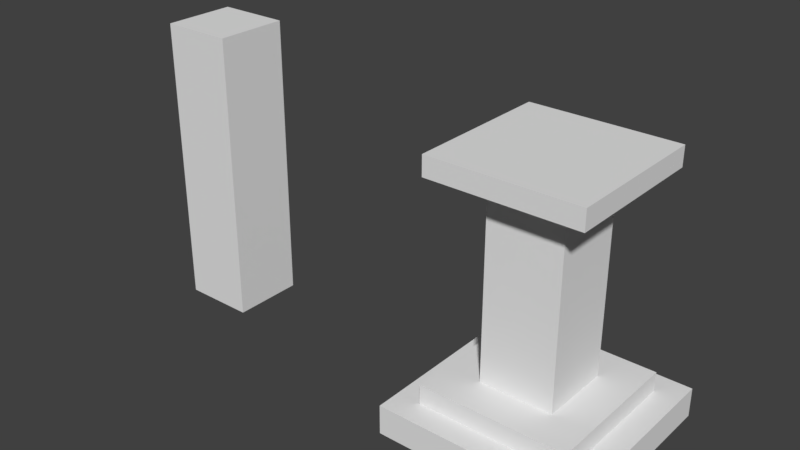 # Source: Emblem.blend  (saved by Blender 2.79.0; exported with 4.5.12 LTS)
import bpy
from mathutils import Matrix  # noqa: F401  (used for matrix-valued properties, if any)

bpy.ops.wm.read_factory_settings(use_empty=True)
scene = bpy.context.scene
scene.name = 'Scene'

# ---- collections
col_collection_1 = bpy.data.collections.new('Collection 1'); scene.collection.children.link(col_collection_1)

# ---- world
world_world = bpy.data.worlds.new('World'); scene.world = world_world
world_world.color = (0.05088, 0.05088, 0.05088)
world_world.use_sun_shadow = False
world_world.sun_shadow_jitter_overblur = 0.0
world_world.cycles.sampling_method = 'MANUAL'

# ---- meshes
me_cube_003 = bpy.data.meshes.new('Cube.003')
me_cube_003.from_pydata([(-0.75, -0.75, -0.75), (-0.75, -0.75, 0.75), (-0.75, 0.75, -0.75), (-0.75, 0.75, 0.75), (0.75, -0.75, -0.75), (0.75, -0.75, 0.75), (0.75, 0.75, -0.75), (0.75, 0.75, 0.75)], [], [(0, 1, 3, 2), (2, 3, 7, 6), (6, 7, 5, 4), (4, 5, 1, 0), (2, 6, 4, 0), (7, 3, 1, 5)])
me_cube_003.use_remesh_preserve_volume = False
me_cube_003.use_remesh_preserve_attributes = False
me_cube_003.use_mirror_vertex_groups = False
me_cube_003.update()
me_cube_001 = bpy.data.meshes.new('Cube.001')
me_cube_001.from_pydata([(-0.5, -0.5, 0.0), (-0.5, -0.5, 0.15), (-0.5, 0.5, 0.0), (-0.5, 0.5, 0.15), (0.5, -0.5, 0.0), (0.5, -0.5, 0.15), (0.5, 0.5, 0.0), (0.5, 0.5, 0.15), (-0.5, -0.5, 0.15), (-0.5, 0.5, 0.15), (0.5, 0.5, 0.15), (0.5, -0.5, 0.15), (-0.5, -0.5, 0.15), (-0.5, 0.5, 0.15), (0.5, 0.5, 0.15), (0.5, -0.5, 0.15), (0.5, 0.5, 0.15), (-0.5, 0.5, 0.15), (-0.5, -0.5, 0.15), (0.5, -0.5, 0.15), (-0.5, 0.5, 0.15), (0.5, 0.5, 0.15), (-0.5, -0.5, 0.15), (0.5, -0.5, 0.15), (-0.375, 0.375, 0.15), (0.375, 0.375, 0.15), (-0.375, -0.375, 0.15), (0.375, -0.375, 0.15), (-0.375, 0.375, 0.25), (0.375, 0.375, 0.25), (-0.375, -0.375, 0.25), (0.375, -0.375, 0.25), (-0.1875, 0.1875, 0.25), (0.1875, 0.1875, 0.25), (-0.1875, -0.1875, 0.25), (0.1875, -0.1875, 0.25), (-0.1875, 0.1875, 1.25), (0.1875, 0.1875, 1.25), (-0.1875, -0.1875, 1.25), (0.1875, -0.1875, 1.25), (-0.1875, 0.1875, 1.25), (0.1875, 0.1875, 1.25), (-0.1875, -0.1875, 1.25), (0.1875, -0.1875, 1.25), (-0.1875, 0.1875, 1.25), (0.1875, 0.1875, 1.25), (-0.1875, -0.1875, 1.25), (0.1875, -0.1875, 1.25), (-0.375, 0.375, 1.25), (0.375, 0.375, 1.25), (-0.375, -0.375, 1.25), (0.375, -0.375, 1.25), (-0.375, 0.375, 1.35), (0.375, 0.375, 1.35), (-0.375, -0.375, 1.35), (0.375, -0.375, 1.35)], [], [(0, 1, 3, 2), (2, 3, 7, 6), (6, 7, 5, 4), (4, 5, 1, 0), (2, 6, 4, 0), (5, 7, 10, 11), (11, 10, 14, 15), (3, 1, 8, 9), (1, 5, 11, 8), (7, 3, 9, 10), (21, 20, 24, 25), (9, 8, 12, 13), (8, 11, 15, 12), (10, 9, 13, 14), (18, 19, 23, 22), (13, 17, 16, 14), (12, 18, 17, 13), (15, 19, 18, 12), (14, 16, 19, 15), (16, 17, 20, 21), (19, 16, 21, 23), (17, 18, 22, 20), (27, 25, 29, 31), (23, 21, 25, 27), (20, 22, 26, 24), (22, 23, 27, 26), (30, 31, 35, 34), (24, 26, 30, 28), (26, 27, 31, 30), (25, 24, 28, 29), (35, 33, 37, 39), (29, 28, 32, 33), (31, 29, 33, 35), (28, 30, 34, 32), (36, 38, 42, 40), (32, 34, 38, 36), (34, 35, 39, 38), (33, 32, 36, 37), (42, 43, 47, 46), (38, 39, 43, 42), (37, 36, 40, 41), (39, 37, 41, 43), (47, 45, 49, 51), (41, 40, 44, 45), (43, 41, 45, 47), (40, 42, 46, 44), (50, 51, 55, 54), (44, 46, 50, 48), (46, 47, 51, 50), (45, 44, 48, 49), (53, 52, 54, 55), (49, 48, 52, 53), (51, 49, 53, 55), (48, 50, 54, 52)])
me_cube_001.use_remesh_preserve_volume = False
me_cube_001.use_remesh_preserve_attributes = False
me_cube_001.use_mirror_vertex_groups = False
me_cube_001.update()

# ---- objects
ob_reference = bpy.data.objects.new('Reference', me_cube_003)
ob_pedestal = bpy.data.objects.new('Pedestal', me_cube_001)

# ---- transforms, parenting, visibility, modifiers, constraints
ob_reference.location = (-1.912, 0.0, 0.75)
ob_reference.scale = (0.25, 0.25, 1.0)
ob_reference.lineart.crease_threshold = 0.0
ob_pedestal.location = (0.0, 0.0, 0.0)
ob_pedestal.lineart.crease_threshold = 0.0

# ---- collection membership
col_collection_1.objects.link(ob_reference)
col_collection_1.objects.link(ob_pedestal)

# ---- scene / render settings (as saved in the file)
scene.frame_start = 1; scene.frame_end = 250; scene.frame_set(1)
scene.render.engine = 'BLENDER_EEVEE_NEXT'
scene.render.resolution_percentage = 50
scene.render.dither_intensity = 0.0
scene.cycles.use_denoising = False
scene.cycles.samples = 128
scene.cycles.sampling_pattern = 'TABULATED_SOBOL'
scene.cycles.use_adaptive_sampling = False
scene.cycles.use_light_tree = False
scene.cycles.blur_glossy = 0.0
scene.cycles.sample_clamp_indirect = 0.0
scene.view_settings.view_transform = 'Standard'
bpy.context.view_layer.update()

# ---- added for rendering (the .blend has no active camera and no usable light): camera, sun
cam_auto = bpy.data.cameras.new('AutoCamera')
cam_auto.lens = 50.0
cam_auto.sensor_width = 36.0
cam_auto.clip_end = 1000.0
ob_auto_camera = bpy.data.objects.new('AutoCamera', cam_auto)
scene.collection.objects.link(ob_auto_camera)
ob_auto_camera.location = (2.12723, -3.51257, 3.09171)
ob_auto_camera.rotation_euler = (1.09748, -7.21219e-08, 0.694738)
scene.camera = ob_auto_camera
light_auto_sun = bpy.data.lights.new('AutoSun', 'SUN')
light_auto_sun.energy = 3.0
light_auto_sun.angle = 0.0523599
ob_auto_sun = bpy.data.objects.new('AutoSun', light_auto_sun)
scene.collection.objects.link(ob_auto_sun)
ob_auto_sun.rotation_euler = (0.872665, 0.174533, 0.523599)
bpy.context.view_layer.update()
